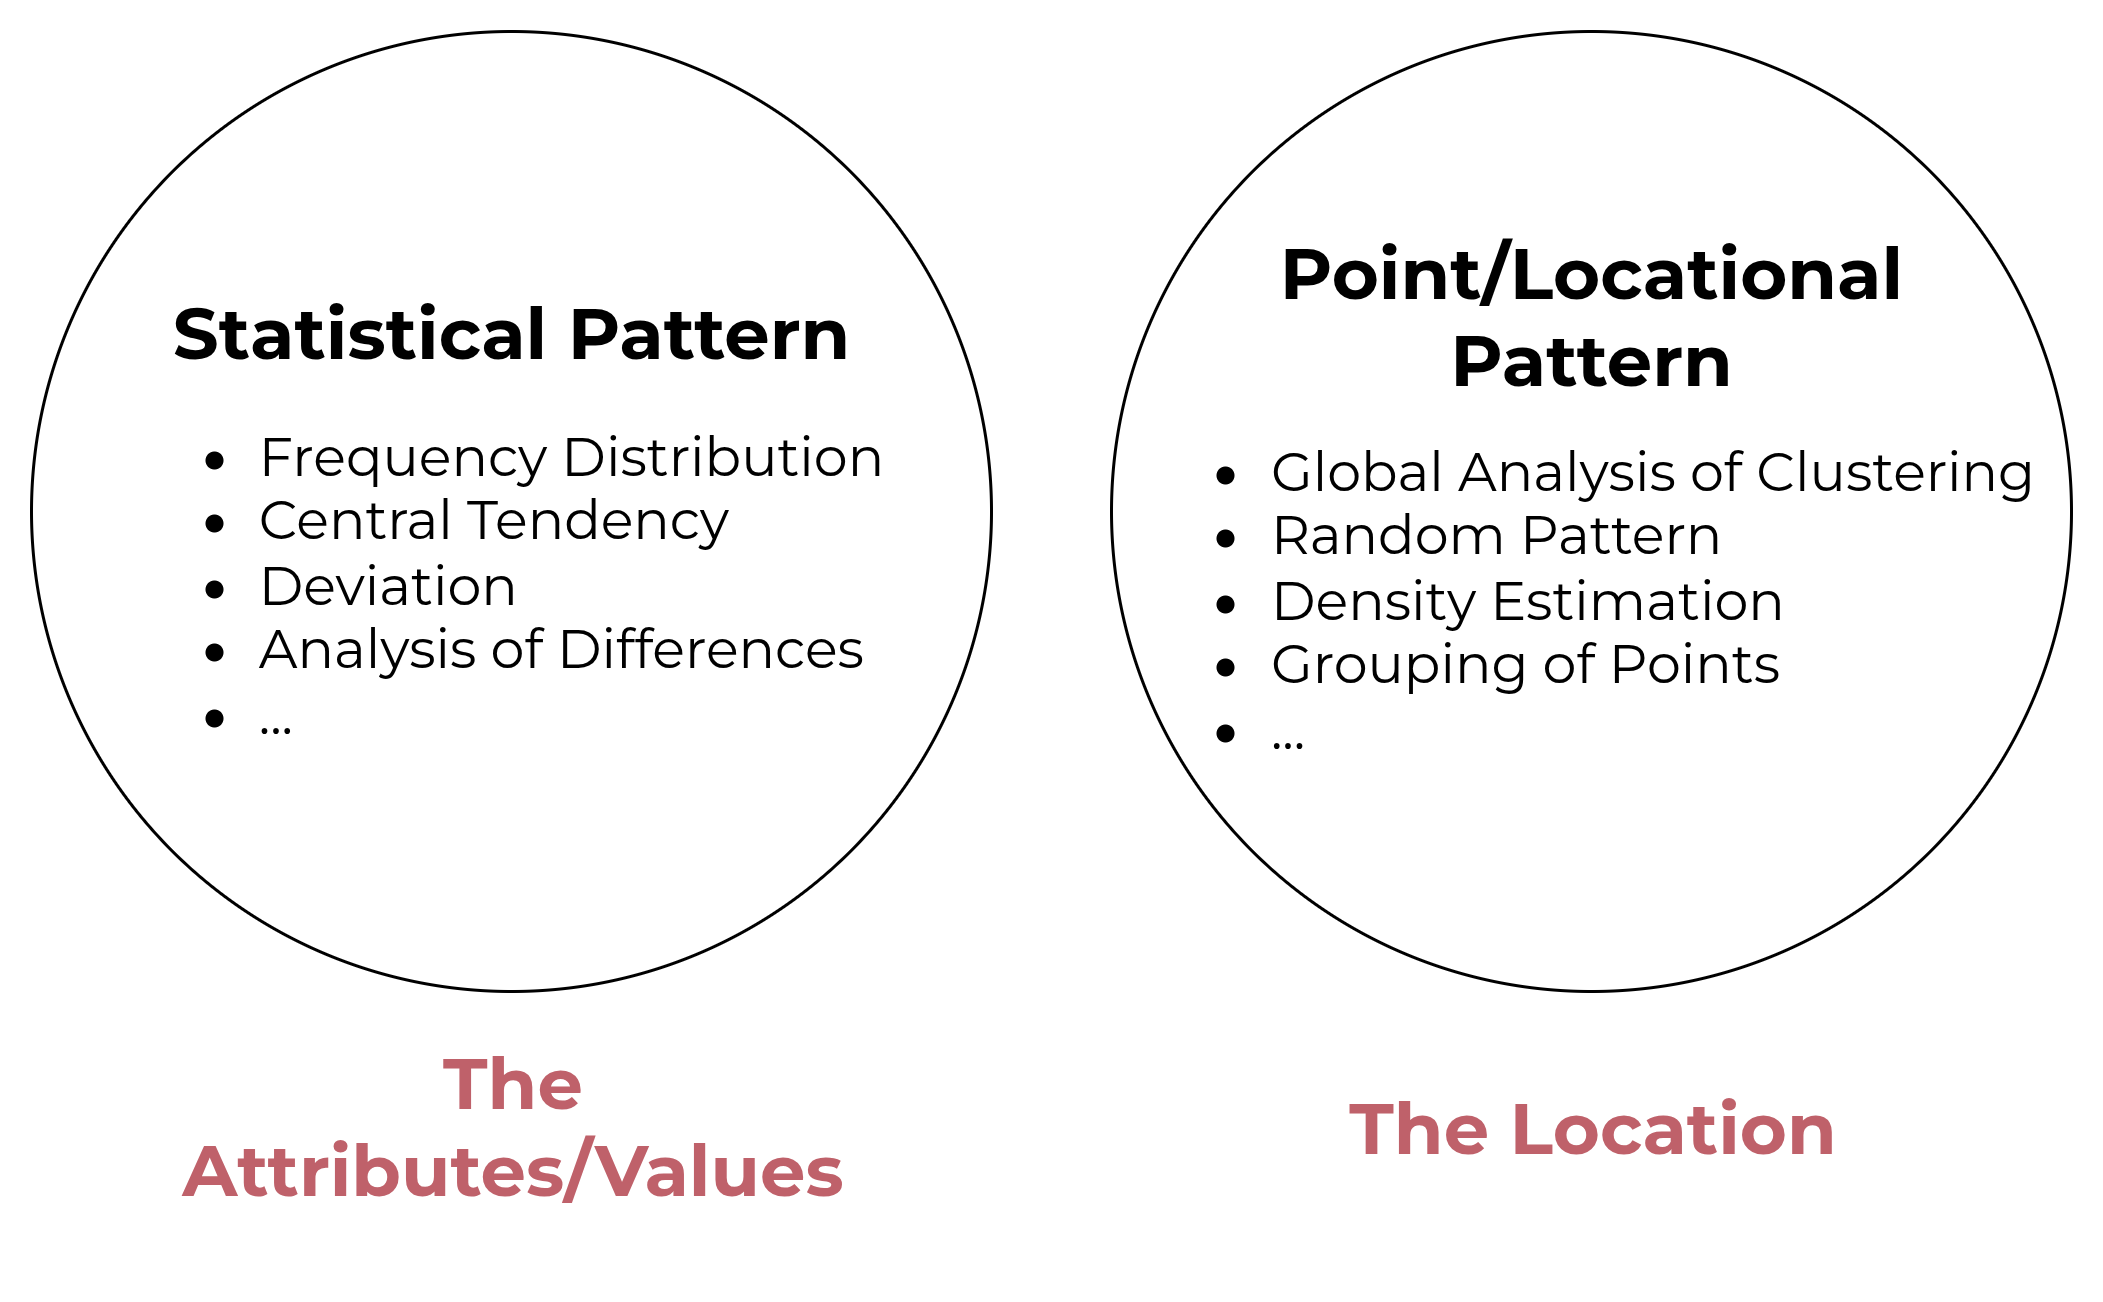

The diagram above was exported from draw.io. Its source (the exported page's mxGraphModel, read from the mxfile embedded in the PNG):
<mxGraphModel dx="1141" dy="743" grid="1" gridSize="10" guides="1" tooltips="1" connect="1" arrows="1" fold="1" page="1" pageScale="1" pageWidth="1169" pageHeight="827" math="0" shadow="0">
  <root>
    <mxCell id="0" />
    <mxCell id="1" parent="0" />
    <mxCell id="2" value="&lt;h1 style=&quot;margin-top: 0px;&quot;&gt;The Attributes/Values&lt;/h1&gt;&lt;p&gt;&lt;/p&gt;" style="text;html=1;whiteSpace=wrap;overflow=hidden;rounded=0;fontFamily=Montserrat;fontColor=#BF616A;align=center;" vertex="1" parent="1">
      <mxGeometry x="313.75" y="470" width="252.5" height="80" as="geometry" />
    </mxCell>
    <mxCell id="3" value="&lt;h1 style=&quot;margin-top: 0px;&quot;&gt;The Location&lt;/h1&gt;&lt;p&gt;&lt;/p&gt;" style="text;html=1;whiteSpace=wrap;overflow=hidden;rounded=0;fontFamily=Montserrat;fontColor=#BF616A;align=center;" vertex="1" parent="1">
      <mxGeometry x="697.5" y="485" width="205" height="50" as="geometry" />
    </mxCell>
    <mxCell id="4" value="" style="group" vertex="1" connectable="0" parent="1">
      <mxGeometry x="280" y="140" width="320" height="320" as="geometry" />
    </mxCell>
    <mxCell id="5" value="" style="ellipse;whiteSpace=wrap;html=1;aspect=fixed;fillColor=none;" vertex="1" parent="4">
      <mxGeometry width="320" height="320" as="geometry" />
    </mxCell>
    <mxCell id="6" value="&lt;h1 style=&quot;margin-top: 0px;&quot;&gt;Statistical Pattern&lt;/h1&gt;&lt;p&gt;&lt;/p&gt;" style="text;html=1;whiteSpace=wrap;overflow=hidden;rounded=0;fontFamily=Montserrat;align=center;" vertex="1" parent="4">
      <mxGeometry x="45" y="80" width="230" height="40" as="geometry" />
    </mxCell>
    <mxCell id="7" value="&lt;ul style=&quot;font-family: Montserrat; text-align: left;&quot;&gt;&lt;li&gt;Frequency Distribution&lt;/li&gt;&lt;li&gt;Central Tendency&lt;/li&gt;&lt;li&gt;Deviation&lt;/li&gt;&lt;li&gt;Analysis of Differences&lt;/li&gt;&lt;li&gt;...&amp;nbsp;&lt;/li&gt;&lt;/ul&gt;" style="text;html=1;align=center;verticalAlign=middle;whiteSpace=wrap;rounded=0;fontSize=18;" vertex="1" parent="4">
      <mxGeometry x="25" y="110" width="270" height="150" as="geometry" />
    </mxCell>
    <mxCell id="8" value="" style="group" vertex="1" connectable="0" parent="1">
      <mxGeometry x="640" y="140" width="320" height="320" as="geometry" />
    </mxCell>
    <mxCell id="9" value="" style="ellipse;whiteSpace=wrap;html=1;aspect=fixed;fillColor=none;" vertex="1" parent="8">
      <mxGeometry width="320" height="320" as="geometry" />
    </mxCell>
    <mxCell id="10" value="&lt;h1 style=&quot;margin-top: 0px;&quot;&gt;Point/Locational Pattern&lt;/h1&gt;&lt;p&gt;&lt;/p&gt;" style="text;html=1;whiteSpace=wrap;overflow=hidden;rounded=0;fontFamily=Montserrat;align=center;" vertex="1" parent="8">
      <mxGeometry x="50.94" y="60" width="218.12" height="70" as="geometry" />
    </mxCell>
    <mxCell id="11" value="&lt;ul style=&quot;font-family: Montserrat; text-align: left;&quot;&gt;&lt;li&gt;Global Analysis of Clustering&lt;/li&gt;&lt;li&gt;Random Pattern&lt;/li&gt;&lt;li&gt;Density Estimation&lt;/li&gt;&lt;li&gt;Grouping of Points&lt;/li&gt;&lt;li&gt;...&amp;nbsp;&lt;/li&gt;&lt;/ul&gt;" style="text;html=1;align=center;verticalAlign=middle;whiteSpace=wrap;rounded=0;fontSize=18;" vertex="1" parent="8">
      <mxGeometry x="2.5" y="130" width="315" height="120" as="geometry" />
    </mxCell>
  </root>
</mxGraphModel>